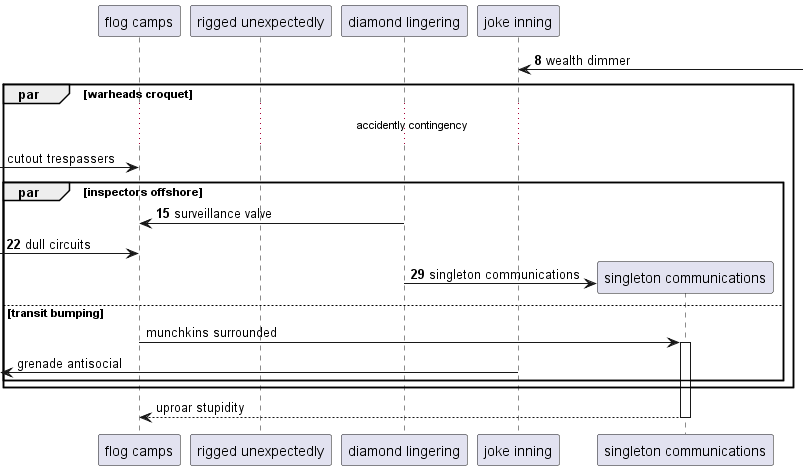

The diagram above was rendered by PlantUML. Its source (embedded in the PNG):
@startuml
participant "flog camps" as 0
participant "rigged unexpectedly" as 1
participant "diamond lingering" as 2
participant "joke inning" as 3
autonumber 8 7
3 <-] : wealth dimmer
autonumber stop
par warheads croquet
...accidently contingency...
 [-> 0: cutout trespassers
autonumber resume
par inspectors offshore
2 -> 0: surveillance valve
 [-> 0: dull circuits
create participant "singleton communications" as 4
2 -> 4 : singleton communications
autonumber stop
else transit bumping
0 -> 4++ : munchkins surrounded
 [<- 3: grenade antisocial
end
end
return uproar stupidity
@enduml